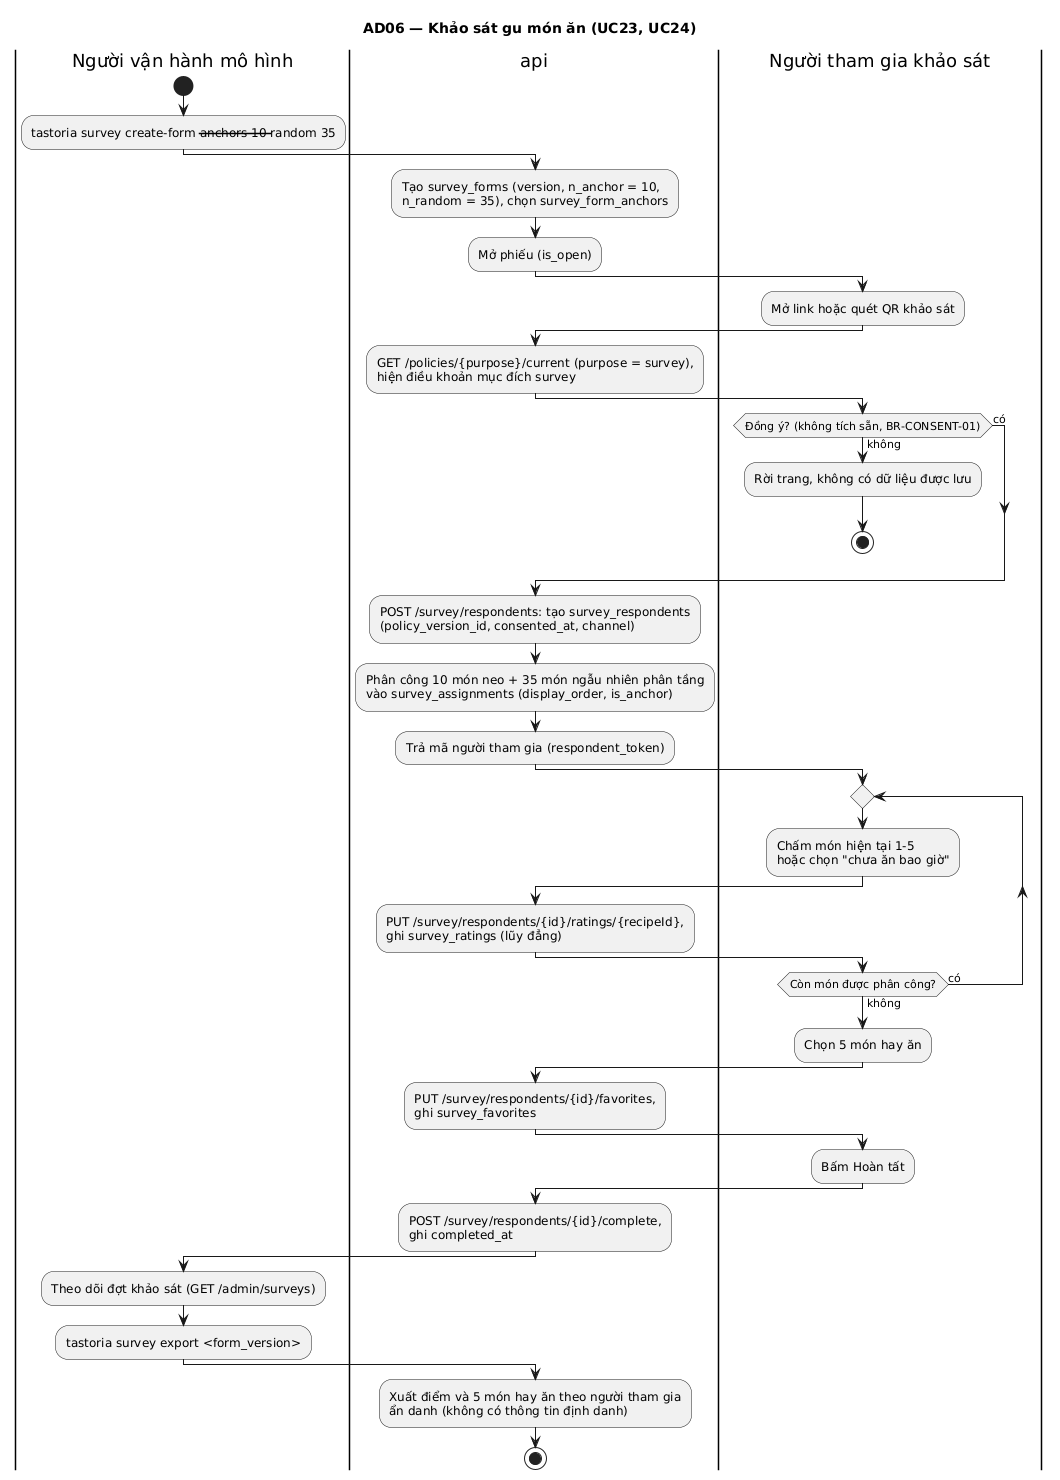

The diagram above was rendered by PlantUML. Its source (embedded in the PNG):
@startuml
title AD06 — Khảo sát gu món ăn (UC23, UC24)

|Người vận hành mô hình|
start
:tastoria survey create-form --anchors 10 --random 35;
|api|
:Tạo survey_forms (version, n_anchor = 10,
n_random = 35), chọn survey_form_anchors;
:Mở phiếu (is_open);
|Người tham gia khảo sát|
:Mở link hoặc quét QR khảo sát;
|api|
:GET /policies/{purpose}/current (purpose = survey),
hiện điều khoản mục đích survey;
|Người tham gia khảo sát|
if (Đồng ý? (không tích sẵn, BR-CONSENT-01)) then (không)
  :Rời trang, không có dữ liệu được lưu;
  stop
else (có)
endif
|api|
:POST /survey/respondents: tạo survey_respondents
(policy_version_id, consented_at, channel);
:Phân công 10 món neo + 35 món ngẫu nhiên phân tầng
vào survey_assignments (display_order, is_anchor);
:Trả mã người tham gia (respondent_token);
|Người tham gia khảo sát|
repeat
  :Chấm món hiện tại 1-5
  hoặc chọn "chưa ăn bao giờ";
  |api|
  :PUT /survey/respondents/{id}/ratings/{recipeId},
  ghi survey_ratings (lũy đẳng);
  |Người tham gia khảo sát|
repeat while (Còn món được phân công?) is (có) not (không)
:Chọn 5 món hay ăn;
|api|
:PUT /survey/respondents/{id}/favorites,
ghi survey_favorites;
|Người tham gia khảo sát|
:Bấm Hoàn tất;
|api|
:POST /survey/respondents/{id}/complete,
ghi completed_at;
|Người vận hành mô hình|
:Theo dõi đợt khảo sát (GET /admin/surveys);
:tastoria survey export <form_version>;
|api|
:Xuất điểm và 5 món hay ăn theo người tham gia
ẩn danh (không có thông tin định danh);
stop
@enduml